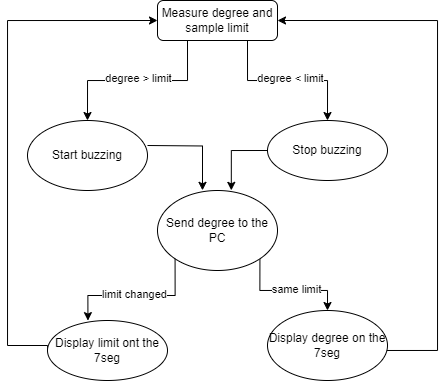

The diagram above was exported from draw.io. Its source (the exported page's mxGraphModel, read from the mxfile embedded in the PNG):
<mxGraphModel dx="713" dy="417" grid="1" gridSize="10" guides="1" tooltips="1" connect="1" arrows="1" fold="1" page="1" pageScale="1" pageWidth="827" pageHeight="1169" math="0" shadow="0">
  <root>
    <mxCell id="WIyWlLk6GJQsqaUBKTNV-0" />
    <mxCell id="WIyWlLk6GJQsqaUBKTNV-1" parent="WIyWlLk6GJQsqaUBKTNV-0" />
    <mxCell id="OWjvIQRJCl1kw9FK6CFQ-1" style="edgeStyle=orthogonalEdgeStyle;rounded=0;orthogonalLoop=1;jettySize=auto;html=1;exitX=0.25;exitY=1;exitDx=0;exitDy=0;" parent="WIyWlLk6GJQsqaUBKTNV-1" source="WIyWlLk6GJQsqaUBKTNV-3" target="OWjvIQRJCl1kw9FK6CFQ-2" edge="1">
      <mxGeometry relative="1" as="geometry">
        <mxPoint x="280" y="120" as="targetPoint" />
      </mxGeometry>
    </mxCell>
    <mxCell id="OWjvIQRJCl1kw9FK6CFQ-7" value="degree &amp;gt; limit" style="edgeLabel;html=1;align=center;verticalAlign=middle;resizable=0;points=[];" parent="OWjvIQRJCl1kw9FK6CFQ-1" vertex="1" connectable="0">
      <mxGeometry x="-0.0075" y="-2" relative="1" as="geometry">
        <mxPoint as="offset" />
      </mxGeometry>
    </mxCell>
    <mxCell id="OWjvIQRJCl1kw9FK6CFQ-6" style="edgeStyle=orthogonalEdgeStyle;rounded=0;orthogonalLoop=1;jettySize=auto;html=1;exitX=0.75;exitY=1;exitDx=0;exitDy=0;entryX=0.5;entryY=0;entryDx=0;entryDy=0;" parent="WIyWlLk6GJQsqaUBKTNV-1" source="WIyWlLk6GJQsqaUBKTNV-3" target="OWjvIQRJCl1kw9FK6CFQ-4" edge="1">
      <mxGeometry relative="1" as="geometry" />
    </mxCell>
    <mxCell id="OWjvIQRJCl1kw9FK6CFQ-8" value="degree &amp;lt; limit" style="edgeLabel;html=1;align=center;verticalAlign=middle;resizable=0;points=[];" parent="OWjvIQRJCl1kw9FK6CFQ-6" vertex="1" connectable="0">
      <mxGeometry x="0.0317" y="2" relative="1" as="geometry">
        <mxPoint as="offset" />
      </mxGeometry>
    </mxCell>
    <mxCell id="WIyWlLk6GJQsqaUBKTNV-3" value="Measure degree and sample limit" style="rounded=1;whiteSpace=wrap;html=1;fontSize=12;glass=0;strokeWidth=1;shadow=0;" parent="WIyWlLk6GJQsqaUBKTNV-1" vertex="1">
      <mxGeometry x="310" y="30" width="120" height="40" as="geometry" />
    </mxCell>
    <mxCell id="OWjvIQRJCl1kw9FK6CFQ-10" value="" style="edgeStyle=orthogonalEdgeStyle;rounded=0;orthogonalLoop=1;jettySize=auto;html=1;entryX=0.375;entryY=-0.002;entryDx=0;entryDy=0;entryPerimeter=0;" parent="WIyWlLk6GJQsqaUBKTNV-1" target="OWjvIQRJCl1kw9FK6CFQ-9" edge="1">
      <mxGeometry relative="1" as="geometry">
        <mxPoint x="300" y="175" as="sourcePoint" />
        <mxPoint x="360" y="250" as="targetPoint" />
      </mxGeometry>
    </mxCell>
    <mxCell id="OWjvIQRJCl1kw9FK6CFQ-2" value="Start buzzing" style="ellipse;whiteSpace=wrap;html=1;" parent="WIyWlLk6GJQsqaUBKTNV-1" vertex="1">
      <mxGeometry x="180" y="150" width="120" height="70" as="geometry" />
    </mxCell>
    <mxCell id="OWjvIQRJCl1kw9FK6CFQ-4" value="Stop buzzing" style="ellipse;whiteSpace=wrap;html=1;" parent="WIyWlLk6GJQsqaUBKTNV-1" vertex="1">
      <mxGeometry x="420" y="150" width="120" height="60" as="geometry" />
    </mxCell>
    <mxCell id="m12teL1TtOATJq7UXXTl-8" style="edgeStyle=orthogonalEdgeStyle;rounded=0;orthogonalLoop=1;jettySize=auto;html=1;exitX=1;exitY=1;exitDx=0;exitDy=0;entryX=0.5;entryY=0;entryDx=0;entryDy=0;" edge="1" parent="WIyWlLk6GJQsqaUBKTNV-1" source="OWjvIQRJCl1kw9FK6CFQ-9" target="OWjvIQRJCl1kw9FK6CFQ-12">
      <mxGeometry relative="1" as="geometry" />
    </mxCell>
    <mxCell id="m12teL1TtOATJq7UXXTl-12" value="same limit" style="edgeLabel;html=1;align=center;verticalAlign=middle;resizable=0;points=[];" vertex="1" connectable="0" parent="m12teL1TtOATJq7UXXTl-8">
      <mxGeometry x="0.1398" y="1" relative="1" as="geometry">
        <mxPoint as="offset" />
      </mxGeometry>
    </mxCell>
    <mxCell id="OWjvIQRJCl1kw9FK6CFQ-9" value="Send degree to the PC" style="ellipse;whiteSpace=wrap;html=1;" parent="WIyWlLk6GJQsqaUBKTNV-1" vertex="1">
      <mxGeometry x="310" y="220" width="120" height="80" as="geometry" />
    </mxCell>
    <mxCell id="OWjvIQRJCl1kw9FK6CFQ-19" style="edgeStyle=orthogonalEdgeStyle;rounded=0;orthogonalLoop=1;jettySize=auto;html=1;entryX=1;entryY=0.5;entryDx=0;entryDy=0;" parent="WIyWlLk6GJQsqaUBKTNV-1" target="WIyWlLk6GJQsqaUBKTNV-3" edge="1">
      <mxGeometry relative="1" as="geometry">
        <mxPoint x="490" y="380" as="sourcePoint" />
        <mxPoint x="536.68" y="80" as="targetPoint" />
        <Array as="points">
          <mxPoint x="590" y="380" />
          <mxPoint x="590" y="50" />
        </Array>
      </mxGeometry>
    </mxCell>
    <mxCell id="OWjvIQRJCl1kw9FK6CFQ-12" value="Display degree on the 7seg" style="ellipse;whiteSpace=wrap;html=1;" parent="WIyWlLk6GJQsqaUBKTNV-1" vertex="1">
      <mxGeometry x="420" y="340" width="120" height="70" as="geometry" />
    </mxCell>
    <mxCell id="OWjvIQRJCl1kw9FK6CFQ-15" style="edgeStyle=orthogonalEdgeStyle;rounded=0;orthogonalLoop=1;jettySize=auto;html=1;exitX=0;exitY=0.5;exitDx=0;exitDy=0;entryX=0.615;entryY=-0.002;entryDx=0;entryDy=0;entryPerimeter=0;" parent="WIyWlLk6GJQsqaUBKTNV-1" source="OWjvIQRJCl1kw9FK6CFQ-4" target="OWjvIQRJCl1kw9FK6CFQ-9" edge="1">
      <mxGeometry relative="1" as="geometry" />
    </mxCell>
    <mxCell id="OWjvIQRJCl1kw9FK6CFQ-25" style="edgeStyle=orthogonalEdgeStyle;rounded=0;orthogonalLoop=1;jettySize=auto;html=1;exitX=0;exitY=0.5;exitDx=0;exitDy=0;entryX=0;entryY=0.5;entryDx=0;entryDy=0;" parent="WIyWlLk6GJQsqaUBKTNV-1" source="OWjvIQRJCl1kw9FK6CFQ-24" target="WIyWlLk6GJQsqaUBKTNV-3" edge="1">
      <mxGeometry relative="1" as="geometry">
        <mxPoint x="160" y="50" as="targetPoint" />
        <Array as="points">
          <mxPoint x="160" y="375" />
          <mxPoint x="160" y="50" />
        </Array>
      </mxGeometry>
    </mxCell>
    <mxCell id="OWjvIQRJCl1kw9FK6CFQ-24" value="Display limit ont the 7seg" style="ellipse;whiteSpace=wrap;html=1;" parent="WIyWlLk6GJQsqaUBKTNV-1" vertex="1">
      <mxGeometry x="200" y="350" width="120" height="60" as="geometry" />
    </mxCell>
    <mxCell id="m12teL1TtOATJq7UXXTl-10" style="edgeStyle=orthogonalEdgeStyle;rounded=0;orthogonalLoop=1;jettySize=auto;html=1;exitX=0;exitY=1;exitDx=0;exitDy=0;entryX=0.337;entryY=0.002;entryDx=0;entryDy=0;entryPerimeter=0;" edge="1" parent="WIyWlLk6GJQsqaUBKTNV-1" source="OWjvIQRJCl1kw9FK6CFQ-9" target="OWjvIQRJCl1kw9FK6CFQ-24">
      <mxGeometry relative="1" as="geometry" />
    </mxCell>
    <mxCell id="m12teL1TtOATJq7UXXTl-11" value="limit changed" style="edgeLabel;html=1;align=center;verticalAlign=middle;resizable=0;points=[];" vertex="1" connectable="0" parent="m12teL1TtOATJq7UXXTl-10">
      <mxGeometry x="0.0318" y="-1" relative="1" as="geometry">
        <mxPoint as="offset" />
      </mxGeometry>
    </mxCell>
  </root>
</mxGraphModel>